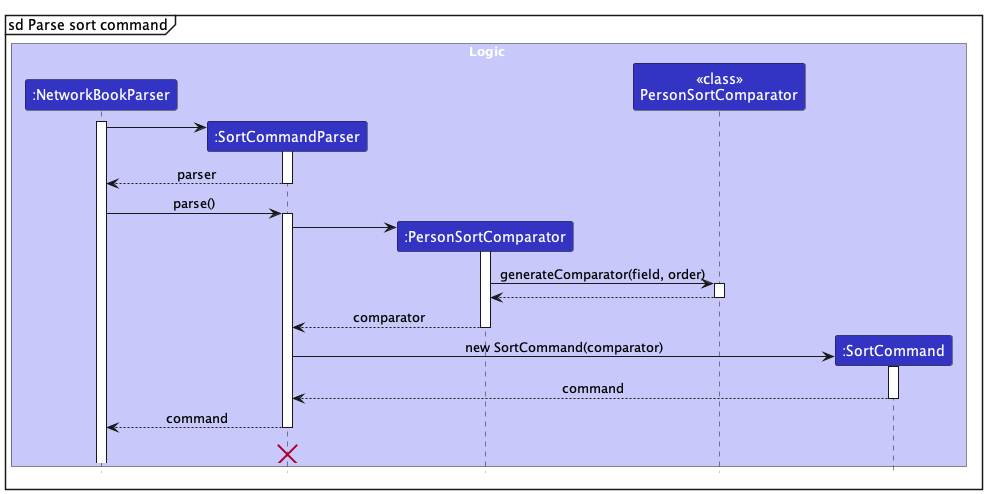

The diagram above was rendered by PlantUML. Its source (embedded in the PNG):
@startuml
'https://plantuml.com/sequence-diagram
!include style.puml
skinparam ArrowFontStyle plain

mainframe sd Parse sort command

box Logic LOGIC_COLOR_T1
Participant ":NetworkBookParser" as mainParser LOGIC_COLOR
Participant ":SortCommandParser" as commandParser LOGIC_COLOR
Participant ":PersonSortComparator" as comparator LOGIC_COLOR
Participant "<<class>>\nPersonSortComparator" as comparatorClass LOGIC_COLOR
Participant ":SortCommand" as command LOGIC_COLOR
end box

activate mainParser

create commandParser
mainParser -> commandParser
activate commandParser

commandParser --> mainParser : parser
deactivate commandParser

mainParser -> commandParser : parse()
activate commandParser

create comparator
commandParser -> comparator
activate comparator

comparator -> comparatorClass : generateComparator(field, order)
activate comparatorClass

comparatorClass --> comparator
deactivate comparatorClass

comparator --> commandParser : comparator
deactivate comparator

create command
commandParser -> command : new SortCommand(comparator)
activate command

command --> commandParser : command
deactivate command

commandParser --> mainParser : command
deactivate commandParser

'Hidden arrow to position the destroy marker below the end of the activation bar.
commandParser -[hidden]-> commandParser
destroy commandParser

deactivate command

@enduml